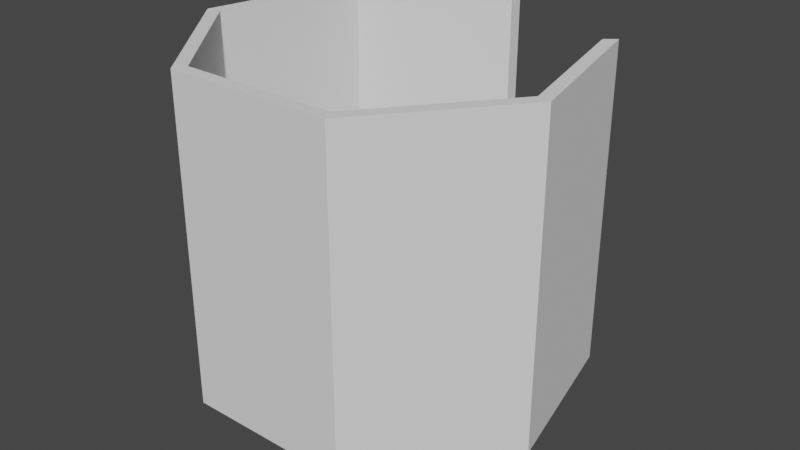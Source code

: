 # Source: RM1.blend  (saved by Blender 2.93.20; exported with 4.5.12 LTS)
import bpy
from mathutils import Matrix  # noqa: F401  (used for matrix-valued properties, if any)

bpy.ops.wm.read_factory_settings(use_empty=True)
scene = bpy.context.scene
scene.name = 'Scene'

# ---- collections
col_collection = bpy.data.collections.new('Collection'); scene.collection.children.link(col_collection)

# ---- node groups
ng_auto_smooth = bpy.data.node_groups.new('Auto Smooth', 'GeometryNodeTree')
_s = ng_auto_smooth.interface.new_socket(name='Geometry', in_out='OUTPUT', socket_type='NodeSocketGeometry')
_s = ng_auto_smooth.interface.new_socket(name='Geometry', in_out='INPUT', socket_type='NodeSocketGeometry')
_s = ng_auto_smooth.interface.new_socket(name='Angle', in_out='INPUT', socket_type='NodeSocketFloat')
_s.subtype = 'ANGLE'
_s.min_value = 0.0
_s.max_value = 3.142
ng_auto_smooth.is_modifier = True
_N = ng_auto_smooth.nodes; _L = ng_auto_smooth.links
n0 = _N.new('NodeGroupOutput'); n0.name = 'Group Output'; n0.location = (480, -100)
n1 = _N.new('NodeGroupInput'); n1.name = 'Group Input'; n1.location = (-420, -300)
n2 = _N.new('NodeGroupInput'); n2.name = 'Group Input.001'; n2.location = (-60, -100)
n3 = _N.new('GeometryNodeSetShadeSmooth'); n3.name = 'Set Shade Smooth'; n3.location = (120, -100)
n3.domain = 'EDGE'
n4 = _N.new('GeometryNodeSetShadeSmooth'); n4.name = 'Set Shade Smooth.001'; n4.location = (300, -100)
n5 = _N.new('GeometryNodeInputMeshEdgeAngle'); n5.name = 'Edge Angle'; n5.location = (-420, -220)
n6 = _N.new('GeometryNodeInputEdgeSmooth'); n6.name = 'Is Edge Smooth'; n6.location = (-60, -160)
n7 = _N.new('GeometryNodeInputShadeSmooth'); n7.name = 'Is Face Smooth'; n7.location = (-240, -340)
n8 = _N.new('FunctionNodeBooleanMath'); n8.name = 'Boolean Math'; n8.location = (-60, -220)
n9 = _N.new('FunctionNodeCompare'); n9.name = 'Compare'; n9.location = (-240, -180)
n9.operation = 'LESS_EQUAL'
_L.new(n5.outputs[0], n9.inputs[0])
_L.new(n4.outputs[0], n0.inputs[0])
_L.new(n1.outputs[1], n9.inputs[1])
_L.new(n9.outputs[0], n8.inputs[0])
_L.new(n7.outputs[0], n8.inputs[1])
_L.new(n2.outputs[0], n3.inputs[0])
_L.new(n6.outputs[0], n3.inputs[1])
_L.new(n3.outputs[0], n4.inputs[0])
_L.new(n8.outputs[0], n3.inputs[2])
n0.is_active_output = True

# ---- world
world_world = bpy.data.worlds.new('World'); scene.world = world_world
world_world.use_nodes = True; world_world.node_tree.nodes.clear()
_N = world_world.node_tree.nodes; _L = world_world.node_tree.links
n0 = _N.new('ShaderNodeOutputWorld'); n0.name = 'World Output'; n0.location = (300, 300)
n1 = _N.new('ShaderNodeBackground'); n1.name = 'Background'; n1.location = (10, 300)
n1.inputs[0].default_value = (0.05088, 0.05088, 0.05088, 1.0)
_L.new(n1.outputs[0], n0.inputs[0])
n0.is_active_output = True
world_world.color = (0.05088, 0.05088, 0.05088)
world_world.use_sun_shadow = False
world_world.sun_shadow_jitter_overblur = 0.0

# ---- meshes
me_circle = bpy.data.meshes.new('Circle')
me_circle.from_pydata([(0.0, 4.0, 0.0), (-3.127, 2.494, 0.0), (-3.9, -0.8901, 0.0), (-1.736, -3.604, 0.0), (1.736, -3.604, 0.0), (3.9, -0.8901, 0.0), (3.127, 2.494, 0.0), (0.0, 4.0, 0.0), (-3.127, 2.494, 0.0), (-3.9, -0.8901, 0.0), (-1.736, -3.604, 0.0), (1.736, -3.604, 0.0), (3.9, -0.8901, 0.0), (3.127, 2.494, 0.0), (9.866e-09, 3.71, 0.0), (-2.901, 2.313, 0.0), (-3.617, -0.8256, 0.0), (-1.61, -3.343, 0.0), (1.61, -3.343, 0.0), (3.617, -0.8256, 0.0), (2.901, 2.313, 0.0), (3.9, -0.8901, 6.712), (1.736, -3.604, 6.712), (-1.736, -3.604, 6.712), (-3.9, -0.8901, 6.712), (-3.127, 2.494, 6.712), (0.0, 4.0, 6.712), (3.127, 2.494, 6.712), (9.866e-09, 3.71, 6.712), (-2.901, 2.313, 6.712), (-3.617, -0.8256, 6.712), (-1.61, -3.343, 6.712), (1.61, -3.343, 6.712), (3.617, -0.8256, 6.712), (2.901, 2.313, 6.712)], [], [(6, 13, 12, 5), (4, 11, 10, 3), (2, 9, 8, 1), (0, 7, 13, 6), (5, 12, 11, 4), (3, 10, 9, 2), (1, 8, 7, 0), (19, 33, 34, 20), (12, 21, 22, 11), (18, 32, 33, 19), (11, 22, 23, 10), (17, 31, 32, 18), (10, 23, 24, 9), (16, 30, 31, 17), (23, 31, 30, 24), (25, 29, 28, 26), (27, 34, 33, 21), (22, 32, 31, 23), (24, 30, 29, 25), (21, 33, 32, 22), (13, 27, 21, 12), (14, 28, 29, 15), (8, 25, 26, 7), (15, 29, 30, 16), (9, 24, 25, 8), (27, 13, 20, 34), (26, 28, 14, 7), (15, 8, 7, 14), (16, 9, 8, 15), (17, 10, 9, 16), (18, 11, 10, 17), (19, 12, 11, 18), (20, 13, 12, 19), (14, 7, 13, 20)])
_uv = me_circle.uv_layers.new(name='UVMap')
_uv.uv.foreach_set('vector', [0.0, 0.0, 0.0, 0.0, 0.0, 0.0, 0.0, 0.0, 0.0, 0.0, 0.0, 0.0, 0.0, 0.0, 0.0, 0.0, 0.0, 0.0, 0.0, 0.0, 0.0, 0.0, 0.0, 0.0, 0.0, 0.0, 0.0, 0.0, 0.0, 0.0, 0.0, 0.0, 0.0, 0.0, 0.0, 0.0, 0.0, 0.0, 0.0, 0.0, 0.0, 0.0, 0.0, 0.0, 0.0, 0.0, 0.0, 0.0, 0.0, 0.0, 0.0, 0.0, 0.0, 0.0, 0.0, 0.0, 0.0, 0.0, 0.0, 0.0, 0.0, 0.0, 0.0, 0.0, 0.0, 0.0, 0.0, 0.0, 0.0, 0.0, 0.0, 0.0, 0.0, 0.0, 0.0, 0.0, 0.0, 0.0, 0.0, 0.0, 0.0, 0.0, 0.0, 0.0, 0.0, 0.0, 0.0, 0.0, 0.0, 0.0, 0.0, 0.0, 0.0, 0.0, 0.0, 0.0, 0.0, 0.0, 0.0, 0.0, 0.0, 0.0, 0.0, 0.0, 0.0, 0.0, 0.0, 0.0, 0.0, 0.0, 0.0, 0.0, 0.0, 0.0, 0.0, 0.0, 0.0, 0.0, 0.0, 0.0, 0.0, 0.0, 0.0, 0.0, 0.0, 0.0, 0.0, 0.0, 0.0, 0.0, 0.0, 0.0, 0.0, 0.0, 0.0, 0.0, 0.0, 0.0, 0.0, 0.0, 0.0, 0.0, 0.0, 0.0, 0.0, 0.0, 0.0, 0.0, 0.0, 0.0, 0.0, 0.0, 0.0, 0.0, 0.0, 0.0, 0.0, 0.0, 0.0, 0.0, 0.0, 0.0, 0.0, 0.0, 0.0, 0.0, 0.0, 0.0, 0.0, 0.0, 0.0, 0.0, 0.0, 0.0, 0.0, 0.0, 0.0, 0.0, 0.0, 0.0, 0.0, 0.0, 0.0, 0.0, 0.0, 0.0, 0.0, 0.0, 0.0, 0.0, 0.0, 0.0, 0.0, 0.0, 0.0, 0.0, 0.0, 0.0, 0.0, 0.0, 0.0, 0.0, 0.0, 0.0, 0.0, 0.0, 0.0, 0.0, 0.0, 0.0, 0.0, 0.0, 0.0, 0.0, 0.0, 0.0, 0.0, 0.0, 0.0, 0.0, 0.0, 0.0, 0.0, 0.0, 0.0, 0.0, 0.0, 0.0, 0.0, 0.0, 0.0, 0.0, 0.0, 0.0, 0.0, 0.0, 0.0, 0.0, 0.0, 0.0, 0.0, 0.0, 0.0, 0.0, 0.0, 0.0, 0.0, 0.0, 0.0, 0.0, 0.0, 0.0, 0.0, 0.0, 0.0, 0.0, 0.0, 0.0, 0.0, 0.0, 0.0, 0.0, 0.0, 0.0, 0.0, 0.0, 0.0, 0.0, 0.0, 0.0, 0.0, 0.0])
me_circle.use_remesh_fix_poles = True
me_circle.use_remesh_preserve_attributes = False
me_circle.use_mirror_vertex_groups = False
me_circle.update()
me_cylinder = bpy.data.meshes.new('Cylinder')
me_cylinder.from_pydata([(0.0, 1.0, -0.983), (0.0, 1.0, 1.017), (0.1951, 0.9808, -0.983), (0.1951, 0.9808, 1.017), (0.3827, 0.9239, -0.983), (0.3827, 0.9239, 1.017), (0.5556, 0.8315, -0.983), (0.5556, 0.8315, 1.017), (0.7071, 0.7071, -0.983), (0.7071, 0.7071, 1.017), (0.8315, 0.5556, -0.983), (0.8315, 0.5556, 1.017), (0.9239, 0.3827, -0.983), (0.9239, 0.3827, 1.017), (0.9808, 0.1951, -0.983), (0.9808, 0.1951, 1.017), (1.0, 7.55e-08, -0.983), (1.0, 7.55e-08, 1.017), (0.9808, -0.1951, -0.983), (0.9808, -0.1951, 1.017), (0.9239, -0.3827, -0.983), (0.9239, -0.3827, 1.017), (0.8315, -0.5556, -0.983), (0.8315, -0.5556, 1.017), (0.7071, -0.7071, -0.983), (0.7071, -0.7071, 1.017), (0.5556, -0.8315, -0.983), (0.5556, -0.8315, 1.017), (0.3827, -0.9239, -0.983), (0.3827, -0.9239, 1.017), (0.1951, -0.9808, -0.983), (0.1951, -0.9808, 1.017), (-3.258e-07, -1.0, -0.983), (-3.258e-07, -1.0, 1.017), (-0.1951, -0.9808, -0.983), (-0.1951, -0.9808, 1.017), (-0.3827, -0.9239, -0.983), (-0.3827, -0.9239, 1.017), (-0.5556, -0.8315, -0.983), (-0.5556, -0.8315, 1.017), (-0.7071, -0.7071, -0.983), (-0.7071, -0.7071, 1.017), (-0.8315, -0.5556, -0.983), (-0.8315, -0.5556, 1.017), (-0.9239, -0.3827, -0.983), (-0.9239, -0.3827, 1.017), (-0.9808, -0.1951, -0.983), (-0.9808, -0.1951, 1.017), (-1.0, 9.656e-07, -0.983), (-1.0, 9.656e-07, 1.017), (-0.9808, 0.1951, -0.983), (-0.9808, 0.1951, 1.017), (-0.9239, 0.3827, -0.983), (-0.9239, 0.3827, 1.017), (-0.8315, 0.5556, -0.983), (-0.8315, 0.5556, 1.017), (-0.7071, 0.7071, -0.983), (-0.7071, 0.7071, 1.017), (-0.5556, 0.8315, -0.983), (-0.5556, 0.8315, 1.017), (-0.3827, 0.9239, -0.983), (-0.3827, 0.9239, 1.017), (-0.1951, 0.9808, -0.983), (-0.1951, 0.9808, 1.017)], [], [(0, 1, 3, 2), (2, 3, 5, 4), (4, 5, 7, 6), (6, 7, 9, 8), (8, 9, 11, 10), (10, 11, 13, 12), (12, 13, 15, 14), (14, 15, 17, 16), (16, 17, 19, 18), (18, 19, 21, 20), (20, 21, 23, 22), (22, 23, 25, 24), (24, 25, 27, 26), (26, 27, 29, 28), (28, 29, 31, 30), (30, 31, 33, 32), (32, 33, 35, 34), (34, 35, 37, 36), (36, 37, 39, 38), (38, 39, 41, 40), (40, 41, 43, 42), (42, 43, 45, 44), (44, 45, 47, 46), (46, 47, 49, 48), (48, 49, 51, 50), (50, 51, 53, 52), (52, 53, 55, 54), (54, 55, 57, 56), (56, 57, 59, 58), (58, 59, 61, 60), (3, 1, 63, 61, 59, 57, 55, 53, 51, 49, 47, 45, 43, 41, 39, 37, 35, 33, 31, 29, 27, 25, 23, 21, 19, 17, 15, 13, 11, 9, 7, 5), (60, 61, 63, 62), (62, 63, 1, 0), (0, 2, 4, 6, 8, 10, 12, 14, 16, 18, 20, 22, 24, 26, 28, 30, 32, 34, 36, 38, 40, 42, 44, 46, 48, 50, 52, 54, 56, 58, 60, 62)])
me_cylinder.polygons.foreach_set('use_smooth', [True] * 34)
_uv = me_cylinder.uv_layers.new(name='UVMap')
_uv.uv.foreach_set('vector', [1.0, 0.5, 1.0, 1.0, 0.9688, 1.0, 0.9688, 0.5, 0.9688, 0.5, 0.9688, 1.0, 0.9375, 1.0, 0.9375, 0.5, 0.9375, 0.5, 0.9375, 1.0, 0.9062, 1.0, 0.9062, 0.5, 0.9062, 0.5, 0.9062, 1.0, 0.875, 1.0, 0.875, 0.5, 0.875, 0.5, 0.875, 1.0, 0.8438, 1.0, 0.8438, 0.5, 0.8438, 0.5, 0.8438, 1.0, 0.8125, 1.0, 0.8125, 0.5, 0.8125, 0.5, 0.8125, 1.0, 0.7812, 1.0, 0.7812, 0.5, 0.7812, 0.5, 0.7812, 1.0, 0.75, 1.0, 0.75, 0.5, 0.75, 0.5, 0.75, 1.0, 0.7188, 1.0, 0.7188, 0.5, 0.7188, 0.5, 0.7188, 1.0, 0.6875, 1.0, 0.6875, 0.5, 0.6875, 0.5, 0.6875, 1.0, 0.6562, 1.0, 0.6562, 0.5, 0.6562, 0.5, 0.6562, 1.0, 0.625, 1.0, 0.625, 0.5, 0.625, 0.5, 0.625, 1.0, 0.5938, 1.0, 0.5938, 0.5, 0.5938, 0.5, 0.5938, 1.0, 0.5625, 1.0, 0.5625, 0.5, 0.5625, 0.5, 0.5625, 1.0, 0.5312, 1.0, 0.5312, 0.5, 0.5312, 0.5, 0.5312, 1.0, 0.5, 1.0, 0.5, 0.5, 0.5, 0.5, 0.5, 1.0, 0.4688, 1.0, 0.4688, 0.5, 0.4688, 0.5, 0.4688, 1.0, 0.4375, 1.0, 0.4375, 0.5, 0.4375, 0.5, 0.4375, 1.0, 0.4062, 1.0, 0.4062, 0.5, 0.4062, 0.5, 0.4062, 1.0, 0.375, 1.0, 0.375, 0.5, 0.375, 0.5, 0.375, 1.0, 0.3438, 1.0, 0.3438, 0.5, 0.3438, 0.5, 0.3438, 1.0, 0.3125, 1.0, 0.3125, 0.5, 0.3125, 0.5, 0.3125, 1.0, 0.2812, 1.0, 0.2812, 0.5, 0.2812, 0.5, 0.2812, 1.0, 0.25, 1.0, 0.25, 0.5, 0.25, 0.5, 0.25, 1.0, 0.2188, 1.0, 0.2188, 0.5, 0.2188, 0.5, 0.2188, 1.0, 0.1875, 1.0, 0.1875, 0.5, 0.1875, 0.5, 0.1875, 1.0, 0.1562, 1.0, 0.1562, 0.5, 0.1562, 0.5, 0.1562, 1.0, 0.125, 1.0, 0.125, 0.5, 0.125, 0.5, 0.125, 1.0, 0.09375, 1.0, 0.09375, 0.5, 0.09375, 0.5, 0.09375, 1.0, 0.0625, 1.0, 0.0625, 0.5, 0.2968, 0.4854, 0.25, 0.49, 0.2032, 0.4854, 0.1582, 0.4717, 0.1167, 0.4496, 0.08029, 0.4197, 0.05045, 0.3833, 0.02827, 0.3418, 0.01461, 0.2968, 0.01, 0.25, 0.01461, 0.2032, 0.02827, 0.1582, 0.05045, 0.1167, 0.08029, 0.08029, 0.1167, 0.05045, 0.1582, 0.02827, 0.2032, 0.01461, 0.25, 0.01, 0.2968, 0.01461, 0.3418, 0.02827, 0.3833, 0.05045, 0.4197, 0.08029, 0.4496, 0.1167, 0.4717, 0.1582, 0.4854, 0.2032, 0.49, 0.25, 0.4854, 0.2968, 0.4717, 0.3418, 0.4496, 0.3833, 0.4197, 0.4197, 0.3833, 0.4496, 0.3418, 0.4717, 0.0625, 0.5, 0.0625, 1.0, 0.03125, 1.0, 0.03125, 0.5, 0.03125, 0.5, 0.03125, 1.0, 0.0, 1.0, 0.0, 0.5, 0.75, 0.49, 0.7968, 0.4854, 0.8418, 0.4717, 0.8833, 0.4496, 0.9197, 0.4197, 0.9496, 0.3833, 0.9717, 0.3418, 0.9854, 0.2968, 0.99, 0.25, 0.9854, 0.2032, 0.9717, 0.1582, 0.9496, 0.1167, 0.9197, 0.08029, 0.8833, 0.05045, 0.8418, 0.02827, 0.7968, 0.01461, 0.75, 0.01, 0.7032, 0.01461, 0.6582, 0.02827, 0.6167, 0.05045, 0.5803, 0.08029, 0.5504, 0.1167, 0.5283, 0.1582, 0.5146, 0.2032, 0.51, 0.25, 0.5146, 0.2968, 0.5283, 0.3418, 0.5504, 0.3833, 0.5803, 0.4197, 0.6167, 0.4496, 0.6582, 0.4717, 0.7032, 0.4854])
me_cylinder.use_remesh_fix_poles = True
me_cylinder.use_remesh_preserve_attributes = False
me_cylinder.use_mirror_vertex_groups = False
me_cylinder.update()
me_cylinder_001 = bpy.data.meshes.new('Cylinder.001')
me_cylinder_001.from_pydata([(0.0, 1.0, 8.484), (0.0, 1.0, 10.48), (0.1951, 0.9808, 8.484), (0.1951, 0.9808, 10.48), (0.3827, 0.9239, 8.484), (0.3827, 0.9239, 10.48), (0.5556, 0.8315, 8.484), (0.5556, 0.8315, 10.48), (0.7071, 0.7071, 8.484), (0.7071, 0.7071, 10.48), (0.8315, 0.5556, 8.484), (0.8315, 0.5556, 10.48), (0.9239, 0.3827, 8.484), (0.9239, 0.3827, 10.48), (0.9808, 0.1951, 8.484), (0.9808, 0.1951, 10.48), (1.0, 7.55e-08, 8.484), (1.0, 7.55e-08, 10.48), (0.9808, -0.1951, 8.484), (0.9808, -0.1951, 10.48), (0.9239, -0.3827, 8.484), (0.9239, -0.3827, 10.48), (0.8315, -0.5556, 8.484), (0.8315, -0.5556, 10.48), (0.7071, -0.7071, 8.484), (0.7071, -0.7071, 10.48), (0.5556, -0.8315, 8.484), (0.5556, -0.8315, 10.48), (0.3827, -0.9239, 8.484), (0.3827, -0.9239, 10.48), (0.1951, -0.9808, 8.484), (0.1951, -0.9808, 10.48), (-3.258e-07, -1.0, 8.484), (-3.258e-07, -1.0, 10.48), (-0.1951, -0.9808, 8.484), (-0.1951, -0.9808, 10.48), (-0.3827, -0.9239, 8.484), (-0.3827, -0.9239, 10.48), (-0.5556, -0.8315, 8.484), (-0.5556, -0.8315, 10.48), (-0.7071, -0.7071, 8.484), (-0.7071, -0.7071, 10.48), (-0.8315, -0.5556, 8.484), (-0.8315, -0.5556, 10.48), (-0.9239, -0.3827, 8.484), (-0.9239, -0.3827, 10.48), (-0.9808, -0.1951, 8.484), (-0.9808, -0.1951, 10.48), (-1.0, 9.656e-07, 8.484), (-1.0, 9.656e-07, 10.48), (-0.9808, 0.1951, 8.484), (-0.9808, 0.1951, 10.48), (-0.9239, 0.3827, 8.484), (-0.9239, 0.3827, 10.48), (-0.8315, 0.5556, 8.484), (-0.8315, 0.5556, 10.48), (-0.7071, 0.7071, 8.484), (-0.7071, 0.7071, 10.48), (-0.5556, 0.8315, 8.484), (-0.5556, 0.8315, 10.48), (-0.3827, 0.9239, 8.484), (-0.3827, 0.9239, 10.48), (-0.1951, 0.9808, 8.484), (-0.1951, 0.9808, 10.48), (0.1918, 0.9643, 10.48), (2.271e-09, 0.9832, 10.48), (0.3763, 0.9084, 10.48), (0.5463, 0.8175, 10.48), (0.6953, 0.6953, 10.48), (0.8175, 0.5463, 10.48), (0.9084, 0.3763, 10.48), (0.9643, 0.1918, 10.48), (0.9832, 7.896e-08, 10.48), (0.9643, -0.1918, 10.48), (0.9084, -0.3763, 10.48), (0.8175, -0.5463, 10.48), (0.6953, -0.6953, 10.48), (0.5463, -0.8175, 10.48), (0.3763, -0.9084, 10.48), (0.1918, -0.9643, 10.48), (-3.181e-07, -0.9832, 10.48), (-0.1918, -0.9643, 10.48), (-0.3763, -0.9084, 10.48), (-0.5463, -0.8175, 10.48), (-0.6953, -0.6953, 10.48), (-0.8175, -0.5463, 10.48), (-0.9084, -0.3763, 10.48), (-0.9643, -0.1918, 10.48), (-0.9832, 9.541e-07, 10.48), (-0.9643, 0.1918, 10.48), (-0.9084, 0.3763, 10.48), (-0.8175, 0.5463, 10.48), (-0.6953, 0.6953, 10.48), (-0.5463, 0.8175, 10.48), (-0.3763, 0.9084, 10.48), (-0.1918, 0.9643, 10.48), (0.1918, 0.9643, 10.31), (2.271e-09, 0.9832, 10.31), (0.3763, 0.9084, 10.31), (0.5463, 0.8175, 10.31), (0.6953, 0.6953, 10.31), (0.8175, 0.5463, 10.31), (0.9084, 0.3763, 10.31), (0.9643, 0.1918, 10.31), (0.9832, 7.896e-08, 10.31), (0.9643, -0.1918, 10.31), (0.9084, -0.3763, 10.31), (0.8175, -0.5463, 10.31), (0.6953, -0.6953, 10.31), (0.5463, -0.8175, 10.31), (0.3763, -0.9084, 10.31), (0.1918, -0.9643, 10.31), (-3.181e-07, -0.9832, 10.31), (-0.1918, -0.9643, 10.31), (-0.3763, -0.9084, 10.31), (-0.5463, -0.8175, 10.31), (-0.6953, -0.6953, 10.31), (-0.8175, -0.5463, 10.31), (-0.9084, -0.3763, 10.31), (-0.9643, -0.1918, 10.31), (-0.9832, 9.541e-07, 10.31), (-0.9643, 0.1918, 10.31), (-0.9084, 0.3763, 10.31), (-0.8175, 0.5463, 10.31), (-0.6953, 0.6953, 10.31), (-0.5463, 0.8175, 10.31), (-0.3763, 0.9084, 10.31), (-0.1918, 0.9643, 10.31)], [], [(0, 1, 3, 2), (2, 3, 5, 4), (4, 5, 7, 6), (6, 7, 9, 8), (8, 9, 11, 10), (10, 11, 13, 12), (12, 13, 15, 14), (14, 15, 17, 16), (16, 17, 19, 18), (18, 19, 21, 20), (20, 21, 23, 22), (22, 23, 25, 24), (24, 25, 27, 26), (26, 27, 29, 28), (28, 29, 31, 30), (30, 31, 33, 32), (32, 33, 35, 34), (34, 35, 37, 36), (36, 37, 39, 38), (38, 39, 41, 40), (40, 41, 43, 42), (42, 43, 45, 44), (44, 45, 47, 46), (46, 47, 49, 48), (48, 49, 51, 50), (50, 51, 53, 52), (52, 53, 55, 54), (54, 55, 57, 56), (56, 57, 59, 58), (58, 59, 61, 60), (57, 55, 91, 92), (60, 61, 63, 62), (62, 63, 1, 0), (0, 2, 4, 6, 8, 10, 12, 14, 16, 18, 20, 22, 24, 26, 28, 30, 32, 34, 36, 38, 40, 42, 44, 46, 48, 50, 52, 54, 56, 58, 60, 62), (79, 78, 110, 111), (13, 11, 69, 70), (31, 29, 78, 79), (49, 47, 87, 88), (5, 3, 64, 66), (23, 21, 74, 75), (41, 39, 83, 84), (59, 57, 92, 93), (15, 13, 70, 71), (33, 31, 79, 80), (51, 49, 88, 89), (7, 5, 66, 67), (25, 23, 75, 76), (43, 41, 84, 85), (61, 59, 93, 94), (17, 15, 71, 72), (35, 33, 80, 81), (53, 51, 89, 90), (9, 7, 67, 68), (27, 25, 76, 77), (45, 43, 85, 86), (63, 61, 94, 95), (19, 17, 72, 73), (37, 35, 81, 82), (55, 53, 90, 91), (11, 9, 68, 69), (29, 27, 77, 78), (47, 45, 86, 87), (3, 1, 65, 64), (1, 63, 95, 65), (21, 19, 73, 74), (39, 37, 82, 83), (96, 97, 127, 126, 125, 124, 123, 122, 121, 120, 119, 118, 117, 116, 115, 114, 113, 112, 111, 110, 109, 108, 107, 106, 105, 104, 103, 102, 101, 100, 99, 98), (66, 64, 96, 98), (93, 92, 124, 125), (80, 79, 111, 112), (67, 66, 98, 99), (94, 93, 125, 126), (81, 80, 112, 113), (68, 67, 99, 100), (95, 94, 126, 127), (82, 81, 113, 114), (69, 68, 100, 101), (65, 95, 127, 97), (83, 82, 114, 115), (70, 69, 101, 102), (84, 83, 115, 116), (71, 70, 102, 103), (85, 84, 116, 117), (72, 71, 103, 104), (86, 85, 117, 118), (73, 72, 104, 105), (87, 86, 118, 119), (74, 73, 105, 106), (88, 87, 119, 120), (75, 74, 106, 107), (89, 88, 120, 121), (76, 75, 107, 108), (90, 89, 121, 122), (77, 76, 108, 109), (91, 90, 122, 123), (78, 77, 109, 110), (64, 65, 97, 96), (92, 91, 123, 124)])
me_cylinder_001.polygons.foreach_set('use_smooth', [True] * 98)
_uv = me_cylinder_001.uv_layers.new(name='UVMap')
_uv.uv.foreach_set('vector', [1.0, 0.5, 1.0, 1.0, 0.9688, 1.0, 0.9688, 0.5, 0.9688, 0.5, 0.9688, 1.0, 0.9375, 1.0, 0.9375, 0.5, 0.9375, 0.5, 0.9375, 1.0, 0.9062, 1.0, 0.9062, 0.5, 0.9062, 0.5, 0.9062, 1.0, 0.875, 1.0, 0.875, 0.5, 0.875, 0.5, 0.875, 1.0, 0.8438, 1.0, 0.8438, 0.5, 0.8438, 0.5, 0.8438, 1.0, 0.8125, 1.0, 0.8125, 0.5, 0.8125, 0.5, 0.8125, 1.0, 0.7812, 1.0, 0.7812, 0.5, 0.7812, 0.5, 0.7812, 1.0, 0.75, 1.0, 0.75, 0.5, 0.75, 0.5, 0.75, 1.0, 0.7188, 1.0, 0.7188, 0.5, 0.7188, 0.5, 0.7188, 1.0, 0.6875, 1.0, 0.6875, 0.5, 0.6875, 0.5, 0.6875, 1.0, 0.6562, 1.0, 0.6562, 0.5, 0.6562, 0.5, 0.6562, 1.0, 0.625, 1.0, 0.625, 0.5, 0.625, 0.5, 0.625, 1.0, 0.5938, 1.0, 0.5938, 0.5, 0.5938, 0.5, 0.5938, 1.0, 0.5625, 1.0, 0.5625, 0.5, 0.5625, 0.5, 0.5625, 1.0, 0.5312, 1.0, 0.5312, 0.5, 0.5312, 0.5, 0.5312, 1.0, 0.5, 1.0, 0.5, 0.5, 0.5, 0.5, 0.5, 1.0, 0.4688, 1.0, 0.4688, 0.5, 0.4688, 0.5, 0.4688, 1.0, 0.4375, 1.0, 0.4375, 0.5, 0.4375, 0.5, 0.4375, 1.0, 0.4062, 1.0, 0.4062, 0.5, 0.4062, 0.5, 0.4062, 1.0, 0.375, 1.0, 0.375, 0.5, 0.375, 0.5, 0.375, 1.0, 0.3438, 1.0, 0.3438, 0.5, 0.3438, 0.5, 0.3438, 1.0, 0.3125, 1.0, 0.3125, 0.5, 0.3125, 0.5, 0.3125, 1.0, 0.2812, 1.0, 0.2812, 0.5, 0.2812, 0.5, 0.2812, 1.0, 0.25, 1.0, 0.25, 0.5, 0.25, 0.5, 0.25, 1.0, 0.2188, 1.0, 0.2188, 0.5, 0.2188, 0.5, 0.2188, 1.0, 0.1875, 1.0, 0.1875, 0.5, 0.1875, 0.5, 0.1875, 1.0, 0.1562, 1.0, 0.1562, 0.5, 0.1562, 0.5, 0.1562, 1.0, 0.125, 1.0, 0.125, 0.5, 0.125, 0.5, 0.125, 1.0, 0.09375, 1.0, 0.09375, 0.5, 0.09375, 0.5, 0.09375, 1.0, 0.0625, 1.0, 0.0625, 0.5, 0.125, 1.0, 0.1562, 1.0, 0.1562, 1.0, 0.125, 1.0, 0.0625, 0.5, 0.0625, 1.0, 0.03125, 1.0, 0.03125, 0.5, 0.03125, 0.5, 0.03125, 1.0, 0.0, 1.0, 0.0, 0.5, 0.75, 0.49, 0.7968, 0.4854, 0.8418, 0.4717, 0.8833, 0.4496, 0.9197, 0.4197, 0.9496, 0.3833, 0.9717, 0.3418, 0.9854, 0.2968, 0.99, 0.25, 0.9854, 0.2032, 0.9717, 0.1582, 0.9496, 0.1167, 0.9197, 0.08029, 0.8833, 0.05045, 0.8418, 0.02827, 0.7968, 0.01461, 0.75, 0.01, 0.7032, 0.01461, 0.6582, 0.02827, 0.6167, 0.05045, 0.5803, 0.08029, 0.5504, 0.1167, 0.5283, 0.1582, 0.5146, 0.2032, 0.51, 0.25, 0.5146, 0.2968, 0.5283, 0.3418, 0.5504, 0.3833, 0.5803, 0.4197, 0.6167, 0.4496, 0.6582, 0.4717, 0.7032, 0.4854, 0.5312, 1.0, 0.5625, 1.0, 0.5625, 1.0, 0.5312, 1.0, 0.8125, 1.0, 0.8438, 1.0, 0.8438, 1.0, 0.8125, 1.0, 0.5312, 1.0, 0.5625, 1.0, 0.5625, 1.0, 0.5312, 1.0, 0.25, 1.0, 0.2812, 1.0, 0.2812, 1.0, 0.25, 1.0, 0.9375, 1.0, 0.9688, 1.0, 0.9688, 1.0, 0.9375, 1.0, 0.6562, 1.0, 0.6875, 1.0, 0.6875, 1.0, 0.6562, 1.0, 0.375, 1.0, 0.4062, 1.0, 0.4062, 1.0, 0.375, 1.0, 0.09375, 1.0, 0.125, 1.0, 0.125, 1.0, 0.09375, 1.0, 0.7812, 1.0, 0.8125, 1.0, 0.8125, 1.0, 0.7812, 1.0, 0.5, 1.0, 0.5312, 1.0, 0.5312, 1.0, 0.5, 1.0, 0.2188, 1.0, 0.25, 1.0, 0.25, 1.0, 0.2188, 1.0, 0.9062, 1.0, 0.9375, 1.0, 0.9375, 1.0, 0.9062, 1.0, 0.625, 1.0, 0.6562, 1.0, 0.6562, 1.0, 0.625, 1.0, 0.3438, 1.0, 0.375, 1.0, 0.375, 1.0, 0.3438, 1.0, 0.0625, 1.0, 0.09375, 1.0, 0.09375, 1.0, 0.0625, 1.0, 0.75, 1.0, 0.7812, 1.0, 0.7812, 1.0, 0.75, 1.0, 0.4688, 1.0, 0.5, 1.0, 0.5, 1.0, 0.4688, 1.0, 0.1875, 1.0, 0.2188, 1.0, 0.2188, 1.0, 0.1875, 1.0, 0.875, 1.0, 0.9062, 1.0, 0.9062, 1.0, 0.875, 1.0, 0.5938, 1.0, 0.625, 1.0, 0.625, 1.0, 0.5938, 1.0, 0.3125, 1.0, 0.3438, 1.0, 0.3438, 1.0, 0.3125, 1.0, 0.03125, 1.0, 0.0625, 1.0, 0.0625, 1.0, 0.03125, 1.0, 0.7188, 1.0, 0.75, 1.0, 0.75, 1.0, 0.7188, 1.0, 0.4375, 1.0, 0.4688, 1.0, 0.4688, 1.0, 0.4375, 1.0, 0.1562, 1.0, 0.1875, 1.0, 0.1875, 1.0, 0.1562, 1.0, 0.8438, 1.0, 0.875, 1.0, 0.875, 1.0, 0.8438, 1.0, 0.5625, 1.0, 0.5938, 1.0, 0.5938, 1.0, 0.5625, 1.0, 0.2812, 1.0, 0.3125, 1.0, 0.3125, 1.0, 0.2812, 1.0, 0.9688, 1.0, 1.0, 1.0, 1.0, 1.0, 0.9688, 1.0, 0.0, 1.0, 0.03125, 1.0, 0.03125, 1.0, 0.0, 1.0, 0.6875, 1.0, 0.7188, 1.0, 0.7188, 1.0, 0.6875, 1.0, 0.4062, 1.0, 0.4375, 1.0, 0.4375, 1.0, 0.4062, 1.0, 0.2968, 0.4854, 0.25, 0.49, 0.2032, 0.4854, 0.1582, 0.4717, 0.1167, 0.4496, 0.08029, 0.4197, 0.05045, 0.3833, 0.02827, 0.3418, 0.01461, 0.2968, 0.01, 0.25, 0.01461, 0.2032, 0.02827, 0.1582, 0.05045, 0.1167, 0.08029, 0.08029, 0.1167, 0.05045, 0.1582, 0.02827, 0.2032, 0.01461, 0.25, 0.01, 0.2968, 0.01461, 0.3418, 0.02827, 0.3833, 0.05045, 0.4197, 0.08029, 0.4496, 0.1167, 0.4717, 0.1582, 0.4854, 0.2032, 0.49, 0.25, 0.4854, 0.2968, 0.4717, 0.3418, 0.4496, 0.3833, 0.4197, 0.4197, 0.3833, 0.4496, 0.3418, 0.4717, 0.9375, 1.0, 0.9688, 1.0, 0.9688, 1.0, 0.9375, 1.0, 0.09375, 1.0, 0.125, 1.0, 0.125, 1.0, 0.09375, 1.0, 0.5, 1.0, 0.5312, 1.0, 0.5312, 1.0, 0.5, 1.0, 0.9062, 1.0, 0.9375, 1.0, 0.9375, 1.0, 0.9062, 1.0, 0.0625, 1.0, 0.09375, 1.0, 0.09375, 1.0, 0.0625, 1.0, 0.4688, 1.0, 0.5, 1.0, 0.5, 1.0, 0.4688, 1.0, 0.875, 1.0, 0.9062, 1.0, 0.9062, 1.0, 0.875, 1.0, 0.03125, 1.0, 0.0625, 1.0, 0.0625, 1.0, 0.03125, 1.0, 0.4375, 1.0, 0.4688, 1.0, 0.4688, 1.0, 0.4375, 1.0, 0.8438, 1.0, 0.875, 1.0, 0.875, 1.0, 0.8438, 1.0, 0.0, 1.0, 0.03125, 1.0, 0.03125, 1.0, 0.0, 1.0, 0.4062, 1.0, 0.4375, 1.0, 0.4375, 1.0, 0.4062, 1.0, 0.8125, 1.0, 0.8438, 1.0, 0.8438, 1.0, 0.8125, 1.0, 0.375, 1.0, 0.4062, 1.0, 0.4062, 1.0, 0.375, 1.0, 0.7812, 1.0, 0.8125, 1.0, 0.8125, 1.0, 0.7812, 1.0, 0.3438, 1.0, 0.375, 1.0, 0.375, 1.0, 0.3438, 1.0, 0.75, 1.0, 0.7812, 1.0, 0.7812, 1.0, 0.75, 1.0, 0.3125, 1.0, 0.3438, 1.0, 0.3438, 1.0, 0.3125, 1.0, 0.7188, 1.0, 0.75, 1.0, 0.75, 1.0, 0.7188, 1.0, 0.2812, 1.0, 0.3125, 1.0, 0.3125, 1.0, 0.2812, 1.0, 0.6875, 1.0, 0.7188, 1.0, 0.7188, 1.0, 0.6875, 1.0, 0.25, 1.0, 0.2812, 1.0, 0.2812, 1.0, 0.25, 1.0, 0.6562, 1.0, 0.6875, 1.0, 0.6875, 1.0, 0.6562, 1.0, 0.2188, 1.0, 0.25, 1.0, 0.25, 1.0, 0.2188, 1.0, 0.625, 1.0, 0.6562, 1.0, 0.6562, 1.0, 0.625, 1.0, 0.1875, 1.0, 0.2188, 1.0, 0.2188, 1.0, 0.1875, 1.0, 0.5938, 1.0, 0.625, 1.0, 0.625, 1.0, 0.5938, 1.0, 0.1562, 1.0, 0.1875, 1.0, 0.1875, 1.0, 0.1562, 1.0, 0.5625, 1.0, 0.5938, 1.0, 0.5938, 1.0, 0.5625, 1.0, 0.9688, 1.0, 1.0, 1.0, 1.0, 1.0, 0.9688, 1.0, 0.125, 1.0, 0.1562, 1.0, 0.1562, 1.0, 0.125, 1.0])
me_cylinder_001.use_remesh_fix_poles = True
me_cylinder_001.use_remesh_preserve_attributes = False
me_cylinder_001.use_mirror_vertex_groups = False
me_cylinder_001.update()
me_circle_001 = bpy.data.meshes.new('Circle.001')
me_circle_001.from_pydata([(9.866e-09, 3.71, 0.0), (-2.901, 2.313, 0.0), (-3.617, -0.8256, 0.0), (-1.61, -3.343, 0.0), (1.61, -3.343, 0.0), (3.617, -0.8256, 0.0), (2.901, 2.313, 0.0), (1.022e-07, -2.384e-07, 0.0), (-2.901, 2.313, -0.276), (9.866e-09, 3.71, -0.276), (-3.617, -0.8256, -0.276), (-1.61, -3.343, -0.276), (1.61, -3.343, -0.276), (3.617, -0.8256, -0.276), (2.901, 2.313, -0.276), (1.022e-07, -2.384e-07, -0.276)], [], [(0, 7, 6), (5, 7, 4), (3, 7, 2), (1, 7, 0), (6, 7, 5), (4, 7, 3), (2, 7, 1), (9, 14, 15), (13, 12, 15), (11, 10, 15), (8, 9, 15), (14, 13, 15), (12, 11, 15), (10, 8, 15), (3, 11, 12, 4), (1, 8, 10, 2), (6, 14, 9, 0), (4, 12, 13, 5), (2, 10, 11, 3), (0, 9, 8, 1), (5, 13, 14, 6)])
_uv = me_circle_001.uv_layers.new(name='UVMap')
_uv.uv.foreach_set('vector', [0.0, 0.0, 0.0, 0.0, 0.0, 0.0, 0.0, 0.0, 0.0, 0.0, 0.0, 0.0, 0.0, 0.0, 0.0, 0.0, 0.0, 0.0, 0.0, 0.0, 0.0, 0.0, 0.0, 0.0, 0.0, 0.0, 0.0, 0.0, 0.0, 0.0, 0.0, 0.0, 0.0, 0.0, 0.0, 0.0, 0.0, 0.0, 0.0, 0.0, 0.0, 0.0, 0.0, 0.0, 0.0, 0.0, 0.0, 0.0, 0.0, 0.0, 0.0, 0.0, 0.0, 0.0, 0.0, 0.0, 0.0, 0.0, 0.0, 0.0, 0.0, 0.0, 0.0, 0.0, 0.0, 0.0, 0.0, 0.0, 0.0, 0.0, 0.0, 0.0, 0.0, 0.0, 0.0, 0.0, 0.0, 0.0, 0.0, 0.0, 0.0, 0.0, 0.0, 0.0, 0.0, 0.0, 0.0, 0.0, 0.0, 0.0, 0.0, 0.0, 0.0, 0.0, 0.0, 0.0, 0.0, 0.0, 0.0, 0.0, 0.0, 0.0, 0.0, 0.0, 0.0, 0.0, 0.0, 0.0, 0.0, 0.0, 0.0, 0.0, 0.0, 0.0, 0.0, 0.0, 0.0, 0.0, 0.0, 0.0, 0.0, 0.0, 0.0, 0.0, 0.0, 0.0, 0.0, 0.0, 0.0, 0.0, 0.0, 0.0, 0.0, 0.0, 0.0, 0.0, 0.0, 0.0, 0.0, 0.0])
me_circle_001.use_remesh_fix_poles = True
me_circle_001.use_remesh_preserve_attributes = False
me_circle_001.use_mirror_vertex_groups = False
me_circle_001.update()

# ---- objects
ob_circle = bpy.data.objects.new('Circle', me_circle)
ob_cylinder = bpy.data.objects.new('Cylinder', me_cylinder)
ob_cylinder_001 = bpy.data.objects.new('Cylinder.001', me_cylinder_001)
ob_circle_001 = bpy.data.objects.new('Circle.001', me_circle_001)

# ---- transforms, parenting, visibility, modifiers, constraints
ob_circle.location = (0.0, 0.0, 0.0)
ob_circle.lineart.crease_threshold = 0.0
ob_cylinder.location = (0.0, 0.0, 0.0)
ob_cylinder.scale = (0.2781, 0.2781, -0.904)
ob_cylinder.lineart.crease_threshold = 0.0
_m = ob_cylinder.modifiers.new('Auto Smooth', 'NODES')
_m.node_group = ng_auto_smooth
_gi = [s.identifier for s in ng_auto_smooth.interface.items_tree if s.item_type == 'SOCKET' and s.in_out == 'INPUT']
_m[_gi[1]] = 0.5236  # Angle
ob_cylinder_001.location = (0.0, 0.0, 0.0)
ob_cylinder_001.scale = (0.9177, 0.9177, 0.09701)
ob_cylinder_001.lineart.crease_threshold = 0.0
_m = ob_cylinder_001.modifiers.new('Auto Smooth', 'NODES')
_m.node_group = ng_auto_smooth
_gi = [s.identifier for s in ng_auto_smooth.interface.items_tree if s.item_type == 'SOCKET' and s.in_out == 'INPUT']
_m[_gi[1]] = 0.5236  # Angle
ob_circle_001.location = (0.0, 0.0, 0.0)
ob_circle_001.lineart.crease_threshold = 0.0

# ---- collection membership
col_collection.objects.link(ob_circle)
col_collection.objects.link(ob_cylinder)
col_collection.objects.link(ob_cylinder_001)
col_collection.objects.link(ob_circle_001)

# ---- scene / render settings (as saved in the file)
scene.frame_start = 1; scene.frame_end = 250; scene.frame_set(1)
scene.render.engine = 'BLENDER_EEVEE_NEXT'
scene.cycles.use_denoising = False
scene.cycles.samples = 128
scene.cycles.sampling_pattern = 'TABULATED_SOBOL'
scene.cycles.use_adaptive_sampling = False
scene.cycles.use_light_tree = False
scene.view_settings.view_transform = 'Filmic'
bpy.context.view_layer.update()

# ---- added for rendering (the .blend has no active camera and no usable light): camera, sun
cam_auto = bpy.data.cameras.new('AutoCamera')
cam_auto.lens = 50.0
cam_auto.sensor_width = 36.0
cam_auto.clip_end = 1000.0
ob_auto_camera = bpy.data.objects.new('AutoCamera', cam_auto)
scene.collection.objects.link(ob_auto_camera)
ob_auto_camera.location = (12.3054, -14.5684, 12.7406)
ob_auto_camera.rotation_euler = (1.09748, -7.21219e-08, 0.694738)
scene.camera = ob_auto_camera
light_auto_sun = bpy.data.lights.new('AutoSun', 'SUN')
light_auto_sun.energy = 3.0
light_auto_sun.angle = 0.0523599
ob_auto_sun = bpy.data.objects.new('AutoSun', light_auto_sun)
scene.collection.objects.link(ob_auto_sun)
ob_auto_sun.rotation_euler = (0.872665, 0.174533, 0.523599)
bpy.context.view_layer.update()
